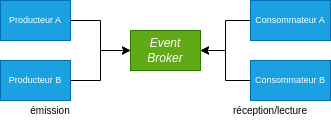

The diagram above was exported from draw.io. Its source (the exported page's mxGraphModel, read from the mxfile embedded in the PNG):
<mxGraphModel dx="525" dy="324" grid="1" gridSize="10" guides="1" tooltips="1" connect="1" arrows="1" fold="1" page="1" pageScale="1" pageWidth="1169" pageHeight="827" background="#ffffff" math="0" shadow="0">
  <root>
    <mxCell id="0" />
    <mxCell id="1" parent="0" />
    <mxCell id="ryjGsP4jFBCFnLvFtKFN-20" value="&lt;i&gt;Event Broker&lt;/i&gt;" style="rounded=0;whiteSpace=wrap;html=1;fillColor=#60a917;strokeColor=#2D7600;fontColor=#ffffff;" parent="1" vertex="1">
      <mxGeometry x="170" y="470" width="70" height="40" as="geometry" />
    </mxCell>
    <mxCell id="tOAOaFx8by5WRpIKPFrs-6" style="edgeStyle=orthogonalEdgeStyle;rounded=0;orthogonalLoop=1;jettySize=auto;html=1;entryX=0;entryY=0.5;entryDx=0;entryDy=0;" parent="1" source="ryjGsP4jFBCFnLvFtKFN-23" target="ryjGsP4jFBCFnLvFtKFN-20" edge="1">
      <mxGeometry relative="1" as="geometry" />
    </mxCell>
    <mxCell id="ryjGsP4jFBCFnLvFtKFN-23" value="Producteur A" style="rounded=0;whiteSpace=wrap;html=1;fillColor=#1ba1e2;strokeColor=#006EAF;fontColor=#ffffff;fontSize=9;" parent="1" vertex="1">
      <mxGeometry x="40" y="440" width="70" height="40" as="geometry" />
    </mxCell>
    <mxCell id="tOAOaFx8by5WRpIKPFrs-5" style="edgeStyle=orthogonalEdgeStyle;rounded=0;orthogonalLoop=1;jettySize=auto;html=1;" parent="1" source="tOAOaFx8by5WRpIKPFrs-1" target="ryjGsP4jFBCFnLvFtKFN-20" edge="1">
      <mxGeometry relative="1" as="geometry" />
    </mxCell>
    <mxCell id="tOAOaFx8by5WRpIKPFrs-1" value="Producteur B" style="rounded=0;whiteSpace=wrap;html=1;fillColor=#1ba1e2;strokeColor=#006EAF;fontColor=#ffffff;fontSize=9;" parent="1" vertex="1">
      <mxGeometry x="40" y="500" width="70" height="40" as="geometry" />
    </mxCell>
    <mxCell id="tOAOaFx8by5WRpIKPFrs-9" style="edgeStyle=orthogonalEdgeStyle;rounded=0;orthogonalLoop=1;jettySize=auto;html=1;entryX=1;entryY=0.5;entryDx=0;entryDy=0;" parent="1" source="tOAOaFx8by5WRpIKPFrs-7" target="ryjGsP4jFBCFnLvFtKFN-20" edge="1">
      <mxGeometry relative="1" as="geometry" />
    </mxCell>
    <mxCell id="tOAOaFx8by5WRpIKPFrs-7" value="Consommateur A" style="rounded=0;whiteSpace=wrap;html=1;fillColor=#1ba1e2;strokeColor=#006EAF;fontColor=#ffffff;fontSize=9;" parent="1" vertex="1">
      <mxGeometry x="290" y="440" width="80" height="40" as="geometry" />
    </mxCell>
    <mxCell id="tOAOaFx8by5WRpIKPFrs-10" style="edgeStyle=orthogonalEdgeStyle;rounded=0;orthogonalLoop=1;jettySize=auto;html=1;" parent="1" source="tOAOaFx8by5WRpIKPFrs-8" target="ryjGsP4jFBCFnLvFtKFN-20" edge="1">
      <mxGeometry relative="1" as="geometry" />
    </mxCell>
    <mxCell id="tOAOaFx8by5WRpIKPFrs-8" value="Consommateur B" style="rounded=0;whiteSpace=wrap;html=1;fillColor=#1ba1e2;strokeColor=#006EAF;fontColor=#ffffff;fontSize=9;" parent="1" vertex="1">
      <mxGeometry x="290" y="500" width="80" height="40" as="geometry" />
    </mxCell>
    <mxCell id="tOAOaFx8by5WRpIKPFrs-12" value="réception/lecture" style="text;html=1;align=center;verticalAlign=middle;whiteSpace=wrap;rounded=0;fontSize=10;" parent="1" vertex="1">
      <mxGeometry x="250" y="540" width="120" height="20" as="geometry" />
    </mxCell>
    <mxCell id="tOAOaFx8by5WRpIKPFrs-14" value="émission" style="text;html=1;align=center;verticalAlign=middle;whiteSpace=wrap;rounded=0;fontSize=10;" parent="1" vertex="1">
      <mxGeometry x="40" y="541" width="100" height="19" as="geometry" />
    </mxCell>
  </root>
</mxGraphModel>